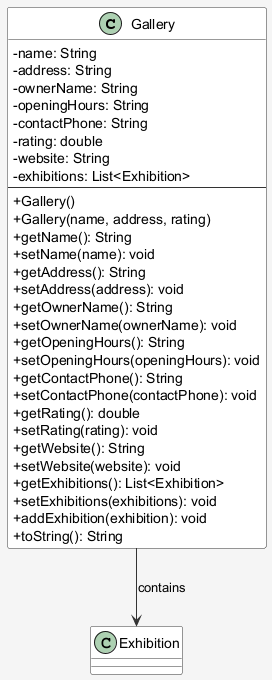

The diagram above was rendered by PlantUML. Its source (embedded in the PNG):
@startuml Gallery_Class_Diagram
skinparam backgroundColor #F5F5F5
skinparam classBackgroundColor #FFFFFF
skinparam classBorderColor #333333
skinparam classArrowColor #333333
skinparam classAttributeIconSize 0

class Gallery {
    - name: String
    - address: String
    - ownerName: String
    - openingHours: String
    - contactPhone: String
    - rating: double
    - website: String
    - exhibitions: List<Exhibition>
    ---
    + Gallery()
    + Gallery(name, address, rating)
    + getName(): String
    + setName(name): void
    + getAddress(): String
    + setAddress(address): void
    + getOwnerName(): String
    + setOwnerName(ownerName): void
    + getOpeningHours(): String
    + setOpeningHours(openingHours): void
    + getContactPhone(): String
    + setContactPhone(contactPhone): void
    + getRating(): double
    + setRating(rating): void
    + getWebsite(): String
    + setWebsite(website): void
    + getExhibitions(): List<Exhibition>
    + setExhibitions(exhibitions): void
    + addExhibition(exhibition): void
    + toString(): String
}

Gallery --> Exhibition : contains

@enduml